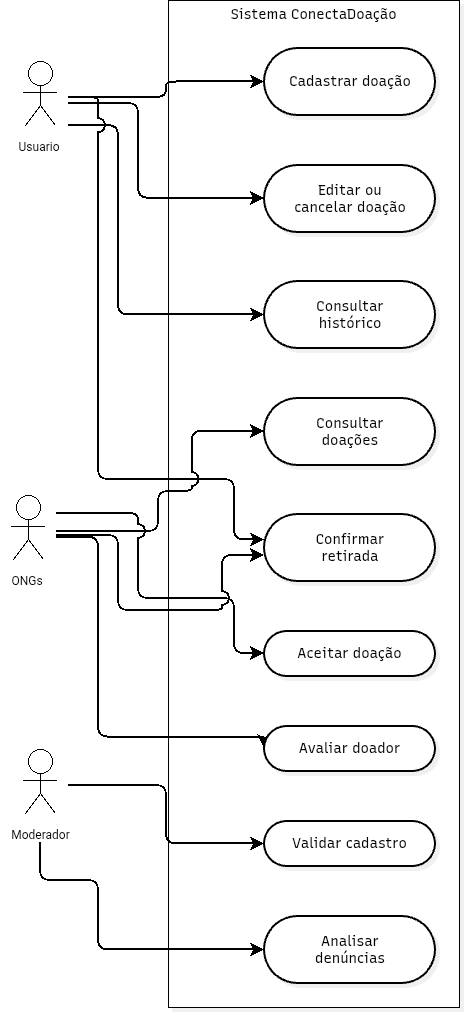

The diagram above was exported from draw.io. Its source (the exported page's mxGraphModel, read from the mxfile embedded in the PNG):
<mxGraphModel dx="588" dy="1051" grid="0" gridSize="10" guides="1" tooltips="1" connect="1" arrows="1" fold="1" page="0" pageScale="1" pageWidth="827" pageHeight="1169" math="0" shadow="0">
  <root>
    <mxCell id="0" />
    <mxCell id="1" parent="0" />
    <UserObject label="Sistema ConectaDoação" mermaidId="n:S" mermaidBaseStyle="html=1;whiteSpace=nowrap;strokeWidth=1;verticalAlign=top;fillColor=default;strokeColor=default;fontColor=default;fontFamily=Recursive;fontSize=14;shadow=1;shadowColor=#000000;shadowOffsetX=4;shadowOffsetY=4;shadowBlur=0;shadowOpacity=6;" mermaidBaseValue="Sistema ConectaDoação" id="-uQXIz2qdP3fOSohXlVf-2">
      <mxCell parent="1" style="html=1;whiteSpace=nowrap;strokeWidth=1;verticalAlign=top;fillColor=default;strokeColor=default;fontColor=default;fontFamily=Recursive;fontSize=14;shadow=1;shadowColor=#000000;shadowOffsetX=4;shadowOffsetY=4;shadowBlur=0;shadowOpacity=6;fontSource=https%3A%2F%2Ffonts.googleapis.com%2Fcss%3Ffamily%3DRecursive;container=0;" vertex="1">
        <mxGeometry height="1007" width="291" x="272" y="205" as="geometry" />
      </mxCell>
    </UserObject>
    <mxCell id="-uQXIz2qdP3fOSohXlVf-25" parent="1" style="shape=mermaidUsecaseActor;actorType=normal;verticalLabelPosition=bottom;verticalAlign=top;html=1;outlineConnect=0;labelPerimeter=1;shadow=0;" value="Usuario&amp;nbsp;" vertex="1">
      <mxGeometry height="72" width="56" x="116" y="266" as="geometry" />
    </mxCell>
    <mxCell id="-uQXIz2qdP3fOSohXlVf-27" parent="1" style="shape=mermaidUsecaseActor;actorType=normal;verticalLabelPosition=bottom;verticalAlign=top;html=1;outlineConnect=0;labelPerimeter=1;shadow=0;" value="ONGs&amp;nbsp;" vertex="1">
      <mxGeometry height="72" width="56" x="104" y="700" as="geometry" />
    </mxCell>
    <UserObject label="" mermaidId="e:D-&gt;A#0" mermaidBaseStyle="edgeStyle=orthogonalEdgeStyle;rounded=1;curved=0;startArrow=none;endArrow=none;jumpStyle=arc;jumpSize=12;strokeColor=#000000;exitX=1;exitY=0.25;entryX=0;entryY=0.5;strokeWidth=2;" mermaidBaseValue="" id="-uQXIz2qdP3fOSohXlVf-15">
      <mxCell edge="1" parent="1" source="-uQXIz2qdP3fOSohXlVf-25" style="edgeStyle=orthogonalEdgeStyle;rounded=1;curved=0;startArrow=none;endArrow=classic;jumpStyle=arc;jumpSize=12;strokeColor=#000000;entryX=0;entryY=0.5;strokeWidth=2;fontSize=12;startSize=8;endSize=8;endFill=1;" target="-uQXIz2qdP3fOSohXlVf-3">
        <mxGeometry relative="1" x="0.1159" as="geometry">
          <Array as="points" />
          <mxPoint x="182" y="286.2500000000002" as="sourcePoint" />
        </mxGeometry>
      </mxCell>
    </UserObject>
    <UserObject label="" mermaidId="e:D-&gt;B#0" mermaidBaseStyle="edgeStyle=orthogonalEdgeStyle;rounded=1;curved=0;startArrow=none;endArrow=none;jumpStyle=arc;jumpSize=12;strokeColor=#000000;exitX=1;exitY=0.42;entryX=0;entryY=0.49;strokeWidth=2;" mermaidBaseValue="" id="-uQXIz2qdP3fOSohXlVf-16">
      <mxCell edge="1" parent="1" source="-uQXIz2qdP3fOSohXlVf-25" style="edgeStyle=orthogonalEdgeStyle;rounded=1;curved=0;startArrow=none;endArrow=classic;jumpStyle=arc;jumpSize=12;strokeColor=#000000;entryX=0;entryY=0.49;strokeWidth=2;fontSize=12;startSize=8;endSize=8;endFill=1;" target="-uQXIz2qdP3fOSohXlVf-4">
        <mxGeometry relative="1" x="0.033" as="geometry">
          <Array as="points">
            <mxPoint x="242" y="308" />
            <mxPoint x="242" y="403" />
          </Array>
          <mxPoint x="182" y="308.17999999999984" as="sourcePoint" />
        </mxGeometry>
      </mxCell>
    </UserObject>
    <UserObject label="" mermaidId="e:D-&gt;C#0" mermaidBaseStyle="edgeStyle=orthogonalEdgeStyle;rounded=1;curved=0;startArrow=none;endArrow=none;jumpStyle=arc;jumpSize=12;strokeColor=#000000;exitX=1;exitY=0.59;entryX=0;entryY=0.5;strokeWidth=2;" mermaidBaseValue="" id="-uQXIz2qdP3fOSohXlVf-17">
      <mxCell edge="1" parent="1" source="-uQXIz2qdP3fOSohXlVf-25" style="edgeStyle=orthogonalEdgeStyle;rounded=1;curved=0;startArrow=none;endArrow=classic;jumpStyle=arc;jumpSize=12;strokeColor=#000000;strokeWidth=2;fontSize=12;startSize=8;endSize=8;entryX=0;entryY=0.5;entryDx=0;entryDy=0;endFill=1;" target="-uQXIz2qdP3fOSohXlVf-5">
        <mxGeometry relative="1" x="0.0223" as="geometry">
          <Array as="points">
            <mxPoint x="222" y="330.1" />
            <mxPoint x="222" y="519.5" />
          </Array>
          <mxPoint x="182" y="330.1100000000001" as="sourcePoint" />
        </mxGeometry>
      </mxCell>
    </UserObject>
    <UserObject label="" mermaidId="e:D-&gt;D1#0" mermaidBaseStyle="edgeStyle=orthogonalEdgeStyle;rounded=1;curved=0;startArrow=none;endArrow=none;jumpStyle=arc;jumpSize=12;strokeColor=#000000;exitX=1;exitY=0.76;entryX=0;entryY=0.38;strokeWidth=2;" mermaidBaseValue="" id="-uQXIz2qdP3fOSohXlVf-18">
      <mxCell edge="1" parent="1" source="-uQXIz2qdP3fOSohXlVf-25" style="edgeStyle=orthogonalEdgeStyle;rounded=1;curved=0;startArrow=none;endArrow=classic;jumpStyle=arc;jumpSize=12;strokeColor=#000000;entryX=0;entryY=0.38;strokeWidth=2;fontSize=12;startSize=8;endSize=8;endFill=1;" target="-uQXIz2qdP3fOSohXlVf-6">
        <mxGeometry relative="1" x="0.0932" as="geometry">
          <Array as="points">
            <mxPoint x="202" y="302" />
            <mxPoint x="202" y="684" />
            <mxPoint x="338" y="684" />
            <mxPoint x="338" y="744.5" />
          </Array>
          <mxPoint x="182" y="352.0400000000002" as="sourcePoint" />
        </mxGeometry>
      </mxCell>
    </UserObject>
    <UserObject label="" mermaidId="e:O-&gt;E#0" mermaidBaseStyle="edgeStyle=orthogonalEdgeStyle;rounded=1;curved=0;startArrow=none;endArrow=none;jumpStyle=arc;jumpSize=12;strokeColor=#000000;exitX=1;exitY=0.25;entryX=0;entryY=0.49;strokeWidth=2;" mermaidBaseValue="" id="-uQXIz2qdP3fOSohXlVf-19">
      <mxCell edge="1" parent="1" source="-uQXIz2qdP3fOSohXlVf-27" style="edgeStyle=orthogonalEdgeStyle;rounded=1;curved=0;startArrow=none;endArrow=classic;jumpStyle=arc;jumpSize=12;strokeColor=#000000;entryX=0;entryY=0.49;strokeWidth=2;fontSize=12;startSize=8;endSize=8;endFill=1;" target="-uQXIz2qdP3fOSohXlVf-7">
        <mxGeometry relative="1" x="0.2005" as="geometry">
          <Array as="points">
            <mxPoint x="262" y="736" />
            <mxPoint x="262" y="696" />
            <mxPoint x="295.6" y="696" />
            <mxPoint x="295.6" y="635.8" />
          </Array>
          <mxPoint x="182" y="696.25" as="sourcePoint" />
        </mxGeometry>
      </mxCell>
    </UserObject>
    <UserObject label="" mermaidId="e:O-&gt;F#0" mermaidBaseStyle="edgeStyle=orthogonalEdgeStyle;rounded=1;curved=0;startArrow=none;endArrow=none;jumpStyle=arc;jumpSize=12;strokeColor=#000000;exitX=1;exitY=0.42;entryX=0;entryY=0.49;strokeWidth=2;" mermaidBaseValue="" id="-uQXIz2qdP3fOSohXlVf-20">
      <mxCell edge="1" parent="1" source="-uQXIz2qdP3fOSohXlVf-27" style="edgeStyle=orthogonalEdgeStyle;rounded=1;curved=0;startArrow=none;endArrow=classic;jumpStyle=arc;jumpSize=12;strokeColor=#000000;entryX=0;entryY=0.49;strokeWidth=2;fontSize=12;startSize=8;endSize=8;endFill=1;" target="-uQXIz2qdP3fOSohXlVf-8">
        <mxGeometry relative="1" x="0.0641" as="geometry">
          <Array as="points">
            <mxPoint x="242" y="718" />
            <mxPoint x="242" y="803" />
            <mxPoint x="338" y="803" />
            <mxPoint x="338" y="858.1" />
          </Array>
          <mxPoint x="182" y="718.1799999999998" as="sourcePoint" />
        </mxGeometry>
      </mxCell>
    </UserObject>
    <UserObject label="" mermaidId="e:O-&gt;D1#0" mermaidBaseStyle="edgeStyle=orthogonalEdgeStyle;rounded=1;curved=0;startArrow=none;endArrow=none;jumpStyle=arc;jumpSize=12;strokeColor=#000000;exitX=1;exitY=0.59;entryX=0;entryY=0.61;strokeWidth=2;" mermaidBaseValue="" id="-uQXIz2qdP3fOSohXlVf-21">
      <mxCell edge="1" parent="1" source="-uQXIz2qdP3fOSohXlVf-27" style="edgeStyle=orthogonalEdgeStyle;rounded=1;curved=0;startArrow=none;endArrow=classic;jumpStyle=arc;jumpSize=12;strokeColor=#000000;entryX=0;entryY=0.61;strokeWidth=2;fontSize=12;startSize=8;endSize=8;endFill=1;" target="-uQXIz2qdP3fOSohXlVf-6">
        <mxGeometry relative="1" x="0.0654" as="geometry">
          <Array as="points">
            <mxPoint x="222" y="740" />
            <mxPoint x="222" y="815" />
            <mxPoint x="326" y="815" />
            <mxPoint x="326" y="759.9" />
          </Array>
          <mxPoint x="182" y="740.1100000000001" as="sourcePoint" />
        </mxGeometry>
      </mxCell>
    </UserObject>
    <UserObject label="" mermaidId="e:O-&gt;G#0" mermaidBaseStyle="edgeStyle=orthogonalEdgeStyle;rounded=1;curved=0;startArrow=none;endArrow=none;jumpStyle=arc;jumpSize=12;strokeColor=#000000;exitX=1;exitY=0.76;entryX=0;entryY=0.5;strokeWidth=2;" mermaidBaseValue="" id="-uQXIz2qdP3fOSohXlVf-22">
      <mxCell edge="1" parent="1" source="-uQXIz2qdP3fOSohXlVf-27" style="edgeStyle=orthogonalEdgeStyle;rounded=1;curved=0;startArrow=none;endArrow=classic;jumpStyle=arc;jumpSize=12;strokeColor=#000000;entryX=0;entryY=0.5;strokeWidth=2;fontSize=12;startSize=8;endSize=8;endFill=1;" target="-uQXIz2qdP3fOSohXlVf-9">
        <mxGeometry relative="1" x="0.1053" as="geometry">
          <Array as="points">
            <mxPoint x="202" y="741.7" />
            <mxPoint x="202" y="941.6" />
            <mxPoint x="368" y="941.6" />
          </Array>
          <mxPoint x="182" y="762.04" as="sourcePoint" />
        </mxGeometry>
      </mxCell>
    </UserObject>
    <UserObject label="" mermaidId="e:M-&gt;H#0" mermaidBaseStyle="edgeStyle=orthogonalEdgeStyle;rounded=1;curved=0;startArrow=none;endArrow=none;jumpStyle=arc;jumpSize=12;strokeColor=#000000;exitX=1;exitY=0.36;entryX=0;entryY=0.5;strokeWidth=2;" mermaidBaseValue="" id="-uQXIz2qdP3fOSohXlVf-23">
      <mxCell edge="1" parent="1" source="vmNxBh0IeAAspw-aywL_-3" style="edgeStyle=orthogonalEdgeStyle;rounded=1;curved=0;startArrow=none;endArrow=classic;jumpStyle=arc;jumpSize=12;strokeColor=#000000;entryX=0;entryY=0.5;strokeWidth=2;fontSize=12;startSize=8;endSize=8;endFill=1;" target="-uQXIz2qdP3fOSohXlVf-10">
        <mxGeometry relative="1" x="0.1386" as="geometry">
          <Array as="points" />
          <mxPoint x="151.75" y="1107.47" as="sourcePoint" />
        </mxGeometry>
      </mxCell>
    </UserObject>
    <UserObject label="" mermaidId="e:M-&gt;I#0" mermaidBaseStyle="edgeStyle=orthogonalEdgeStyle;rounded=1;curved=0;startArrow=none;endArrow=none;jumpStyle=arc;jumpSize=12;strokeColor=#000000;exitX=1;exitY=0.64;entryX=0;entryY=0.5;strokeWidth=2;" mermaidBaseValue="" id="-uQXIz2qdP3fOSohXlVf-24">
      <mxCell edge="1" parent="1" source="vmNxBh0IeAAspw-aywL_-3" style="edgeStyle=orthogonalEdgeStyle;rounded=1;curved=0;startArrow=none;endArrow=classic;jumpStyle=arc;jumpSize=12;strokeColor=#000000;entryX=0;entryY=0.5;strokeWidth=2;fontSize=12;startSize=8;endSize=8;endFill=1;" target="-uQXIz2qdP3fOSohXlVf-11">
        <mxGeometry relative="1" x="0.0328" as="geometry">
          <Array as="points">
            <mxPoint x="202" y="1085" />
            <mxPoint x="202" y="1155" />
          </Array>
          <mxPoint x="182" y="1084.56" as="sourcePoint" />
        </mxGeometry>
      </mxCell>
    </UserObject>
    <mxCell id="vmNxBh0IeAAspw-aywL_-3" parent="1" style="shape=mermaidUsecaseActor;actorType=normal;verticalLabelPosition=bottom;verticalAlign=top;html=1;outlineConnect=0;labelPerimeter=1;shadow=0;" value="Moderador" vertex="1">
      <mxGeometry height="72" width="56" x="116" y="954" as="geometry" />
    </mxCell>
    <UserObject label="Cadastrar doação" mermaidId="n:A" mermaidBaseStyle="html=1;rounded=1;whiteSpace=wrap;arcSize=50;strokeWidth=2;fillColor=default;strokeColor=default;fontColor=default;fontFamily=Recursive;fontSize=14;shadow=1;shadowColor=#000000;shadowOffsetX=4;shadowOffsetY=4;shadowBlur=0;shadowOpacity=6;" mermaidBaseValue="Cadastrar doação" id="-uQXIz2qdP3fOSohXlVf-3">
      <mxCell parent="1" style="html=1;rounded=1;whiteSpace=wrap;arcSize=50;strokeWidth=2;fillColor=default;strokeColor=default;fontColor=default;fontFamily=Recursive;fontSize=14;shadow=1;shadowColor=#000000;shadowOffsetX=4;shadowOffsetY=4;shadowBlur=0;shadowOpacity=6;labelWidth=120;fontSource=https%3A%2F%2Ffonts.googleapis.com%2Fcss%3Ffamily%3DRecursive;" vertex="1">
        <mxGeometry height="67" width="171" x="368" y="253" as="geometry" />
      </mxCell>
    </UserObject>
    <UserObject label="Editar ou cancelar doação" mermaidId="n:B" mermaidBaseStyle="html=1;rounded=1;whiteSpace=wrap;arcSize=50;strokeWidth=2;fillColor=default;strokeColor=default;fontColor=default;fontFamily=Recursive;fontSize=14;shadow=1;shadowColor=#000000;shadowOffsetX=4;shadowOffsetY=4;shadowBlur=0;shadowOpacity=6;" mermaidBaseValue="Editar ou cancelar doação" id="-uQXIz2qdP3fOSohXlVf-4">
      <mxCell parent="1" style="html=1;rounded=1;whiteSpace=wrap;arcSize=50;strokeWidth=2;fillColor=default;strokeColor=default;fontColor=default;fontFamily=Recursive;fontSize=14;shadow=1;shadowColor=#000000;shadowOffsetX=4;shadowOffsetY=4;shadowBlur=0;shadowOpacity=6;labelWidth=120;fontSource=https%3A%2F%2Ffonts.googleapis.com%2Fcss%3Ffamily%3DRecursive;" vertex="1">
        <mxGeometry height="67" width="171" x="368" y="370" as="geometry" />
      </mxCell>
    </UserObject>
    <UserObject label="Consultar histórico" mermaidId="n:C" mermaidBaseStyle="html=1;rounded=1;whiteSpace=wrap;arcSize=50;strokeWidth=2;fillColor=default;strokeColor=default;fontColor=default;fontFamily=Recursive;fontSize=14;shadow=1;shadowColor=#000000;shadowOffsetX=4;shadowOffsetY=4;shadowBlur=0;shadowOpacity=6;" mermaidBaseValue="Consultar histórico" id="-uQXIz2qdP3fOSohXlVf-5">
      <mxCell parent="1" style="html=1;rounded=1;whiteSpace=wrap;arcSize=50;strokeWidth=2;fillColor=default;strokeColor=default;fontColor=default;fontFamily=Recursive;fontSize=14;shadow=1;shadowColor=#000000;shadowOffsetX=4;shadowOffsetY=4;shadowBlur=0;shadowOpacity=6;labelWidth=120;fontSource=https%3A%2F%2Ffonts.googleapis.com%2Fcss%3Ffamily%3DRecursive;" vertex="1">
        <mxGeometry height="67" width="171" x="368" y="486" as="geometry" />
      </mxCell>
    </UserObject>
    <UserObject label="Confirmar retirada" mermaidId="n:D1" mermaidBaseStyle="html=1;rounded=1;whiteSpace=wrap;arcSize=50;strokeWidth=2;fillColor=default;strokeColor=default;fontColor=default;fontFamily=Recursive;fontSize=14;shadow=1;shadowColor=#000000;shadowOffsetX=4;shadowOffsetY=4;shadowBlur=0;shadowOpacity=6;" mermaidBaseValue="Confirmar retirada" id="-uQXIz2qdP3fOSohXlVf-6">
      <mxCell parent="1" style="html=1;rounded=1;whiteSpace=wrap;arcSize=50;strokeWidth=2;fillColor=default;strokeColor=default;fontColor=default;fontFamily=Recursive;fontSize=14;shadow=1;shadowColor=#000000;shadowOffsetX=4;shadowOffsetY=4;shadowBlur=0;shadowOpacity=6;labelWidth=120;fontSource=https%3A%2F%2Ffonts.googleapis.com%2Fcss%3Ffamily%3DRecursive;" vertex="1">
        <mxGeometry height="67" width="171" x="368" y="719" as="geometry" />
      </mxCell>
    </UserObject>
    <UserObject label="Consultar doações" mermaidId="n:E" mermaidBaseStyle="html=1;rounded=1;whiteSpace=wrap;arcSize=50;strokeWidth=2;fillColor=default;strokeColor=default;fontColor=default;fontFamily=Recursive;fontSize=14;shadow=1;shadowColor=#000000;shadowOffsetX=4;shadowOffsetY=4;shadowBlur=0;shadowOpacity=6;" mermaidBaseValue="Consultar doações" id="-uQXIz2qdP3fOSohXlVf-7">
      <mxCell parent="1" style="html=1;rounded=1;whiteSpace=wrap;arcSize=50;strokeWidth=2;fillColor=default;strokeColor=default;fontColor=default;fontFamily=Recursive;fontSize=14;shadow=1;shadowColor=#000000;shadowOffsetX=4;shadowOffsetY=4;shadowBlur=0;shadowOpacity=6;labelWidth=120;fontSource=https%3A%2F%2Ffonts.googleapis.com%2Fcss%3Ffamily%3DRecursive;" vertex="1">
        <mxGeometry height="67" width="171" x="368" y="603" as="geometry" />
      </mxCell>
    </UserObject>
    <UserObject label="Aceitar doação" mermaidId="n:F" mermaidBaseStyle="html=1;rounded=1;whiteSpace=wrap;arcSize=50;strokeWidth=2;fillColor=default;strokeColor=default;fontColor=default;fontFamily=Recursive;fontSize=14;shadow=1;shadowColor=#000000;shadowOffsetX=4;shadowOffsetY=4;shadowBlur=0;shadowOpacity=6;" mermaidBaseValue="Aceitar doação" id="-uQXIz2qdP3fOSohXlVf-8">
      <mxCell parent="1" style="html=1;rounded=1;whiteSpace=wrap;arcSize=50;strokeWidth=2;fillColor=default;strokeColor=default;fontColor=default;fontFamily=Recursive;fontSize=14;shadow=1;shadowColor=#000000;shadowOffsetX=4;shadowOffsetY=4;shadowBlur=0;shadowOpacity=6;fontSource=https%3A%2F%2Ffonts.googleapis.com%2Fcss%3Ffamily%3DRecursive;" vertex="1">
        <mxGeometry height="45" width="171" x="368" y="836" as="geometry" />
      </mxCell>
    </UserObject>
    <UserObject label="Avaliar doador" mermaidId="n:G" mermaidBaseStyle="html=1;rounded=1;whiteSpace=wrap;arcSize=50;strokeWidth=2;fillColor=default;strokeColor=default;fontColor=default;fontFamily=Recursive;fontSize=14;shadow=1;shadowColor=#000000;shadowOffsetX=4;shadowOffsetY=4;shadowBlur=0;shadowOpacity=6;" mermaidBaseValue="Avaliar doador" id="-uQXIz2qdP3fOSohXlVf-9">
      <mxCell parent="1" style="html=1;rounded=1;whiteSpace=wrap;arcSize=50;strokeWidth=2;fillColor=default;strokeColor=default;fontColor=default;fontFamily=Recursive;fontSize=14;shadow=1;shadowColor=#000000;shadowOffsetX=4;shadowOffsetY=4;shadowBlur=0;shadowOpacity=6;fontSource=https%3A%2F%2Ffonts.googleapis.com%2Fcss%3Ffamily%3DRecursive;" vertex="1">
        <mxGeometry height="45" width="171" x="368" y="931" as="geometry" />
      </mxCell>
    </UserObject>
    <UserObject label="Validar cadastro" mermaidId="n:H" mermaidBaseStyle="html=1;rounded=1;whiteSpace=wrap;arcSize=50;strokeWidth=2;fillColor=default;strokeColor=default;fontColor=default;fontFamily=Recursive;fontSize=14;shadow=1;shadowColor=#000000;shadowOffsetX=4;shadowOffsetY=4;shadowBlur=0;shadowOpacity=6;" mermaidBaseValue="Validar cadastro" id="-uQXIz2qdP3fOSohXlVf-10">
      <mxCell parent="1" style="html=1;rounded=1;whiteSpace=wrap;arcSize=50;strokeWidth=2;fillColor=default;strokeColor=default;fontColor=default;fontFamily=Recursive;fontSize=14;shadow=1;shadowColor=#000000;shadowOffsetX=4;shadowOffsetY=4;shadowBlur=0;shadowOpacity=6;fontSource=https%3A%2F%2Ffonts.googleapis.com%2Fcss%3Ffamily%3DRecursive;" vertex="1">
        <mxGeometry height="45" width="171" x="368" y="1026" as="geometry" />
      </mxCell>
    </UserObject>
    <UserObject label="Analisar denúncias" mermaidId="n:I" mermaidBaseStyle="html=1;rounded=1;whiteSpace=wrap;arcSize=50;strokeWidth=2;fillColor=default;strokeColor=default;fontColor=default;fontFamily=Recursive;fontSize=14;shadow=1;shadowColor=#000000;shadowOffsetX=4;shadowOffsetY=4;shadowBlur=0;shadowOpacity=6;" mermaidBaseValue="Analisar denúncias" id="-uQXIz2qdP3fOSohXlVf-11">
      <mxCell parent="1" style="html=1;rounded=1;whiteSpace=wrap;arcSize=50;strokeWidth=2;fillColor=default;strokeColor=default;fontColor=default;fontFamily=Recursive;fontSize=14;shadow=1;shadowColor=#000000;shadowOffsetX=4;shadowOffsetY=4;shadowBlur=0;shadowOpacity=6;labelWidth=120;fontSource=https%3A%2F%2Ffonts.googleapis.com%2Fcss%3Ffamily%3DRecursive;" vertex="1">
        <mxGeometry height="67" width="171" x="368" y="1121" as="geometry" />
      </mxCell>
    </UserObject>
  </root>
</mxGraphModel>